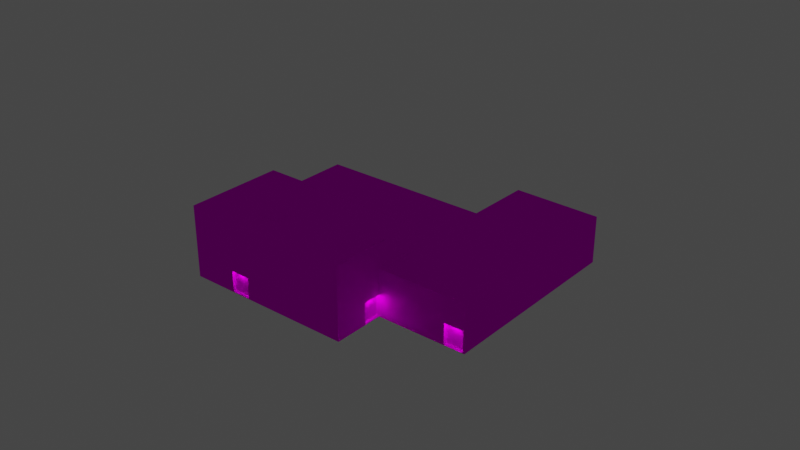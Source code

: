 # Source: object.blend  (saved by Blender 2.82.7; exported with 4.5.12 LTS)
import bpy
from mathutils import Matrix  # noqa: F401  (used for matrix-valued properties, if any)

bpy.ops.wm.read_factory_settings(use_empty=True)
scene = bpy.context.scene
scene.name = 'Scene'

# ---- collections
col_collection = bpy.data.collections.new('Collection'); scene.collection.children.link(col_collection)

# ---- images (referenced by path relative to the original .blend; pixels are not part of the script)
import os
ASSET_DIR = os.environ.get("B2B_ASSET_DIR", "")  # directory of the original .blend (textures are referenced by path, not embedded)
HERE = os.path.dirname(os.path.abspath(__file__))  # packed textures are extracted next to this script under _unpacked/

def load_image(name, relpath, width, height, colorspace="sRGB"):
    """Load a texture the original file referenced (path relative to the .blend, or extracted next to this script)."""
    p = next((c for c in (os.path.join(HERE, relpath), os.path.join(ASSET_DIR, relpath)) if relpath and os.path.exists(c)), "")
    if p:
        img = bpy.data.images.load(p, check_existing=True)
        img.name = name
    else:  # same state as the original file: an image datablock whose file is absent (Cycles renders it pink)
        img = bpy.data.images.new(name, width, height)
        img.source = "FILE"
        img.filepath = "//" + (relpath or name)
    img.colorspace_settings.name = colorspace
    return img
img_ebfs2_png = load_image('EBFS2.png', 'EBFS2.png', 1024, 1024, 'sRGB')

# ---- materials (node trees are filled in below, after node groups)
mat_default_001 = bpy.data.materials.new('Default.001')
mat_default_001.use_transparent_shadow = False
mat_default_001.diffuse_color = (1.0, 1.0, 1.0, 1.0)
mat_default_001.roughness = 0.0
mat_default_001.specular_intensity = 0.0

# ---- node groups
ng_auto_smooth = bpy.data.node_groups.new('Auto Smooth', 'GeometryNodeTree')
_s = ng_auto_smooth.interface.new_socket(name='Geometry', in_out='OUTPUT', socket_type='NodeSocketGeometry')
_s = ng_auto_smooth.interface.new_socket(name='Geometry', in_out='INPUT', socket_type='NodeSocketGeometry')
_s = ng_auto_smooth.interface.new_socket(name='Angle', in_out='INPUT', socket_type='NodeSocketFloat')
_s.subtype = 'ANGLE'
_s.min_value = 0.0
_s.max_value = 3.142
ng_auto_smooth.is_modifier = True
_N = ng_auto_smooth.nodes; _L = ng_auto_smooth.links
n0 = _N.new('NodeGroupOutput'); n0.name = 'Group Output'; n0.location = (480, -100)
n1 = _N.new('NodeGroupInput'); n1.name = 'Group Input'; n1.location = (-420, -300)
n2 = _N.new('NodeGroupInput'); n2.name = 'Group Input.001'; n2.location = (-60, -100)
n3 = _N.new('GeometryNodeSetShadeSmooth'); n3.name = 'Set Shade Smooth'; n3.location = (120, -100)
n3.domain = 'EDGE'
n4 = _N.new('GeometryNodeSetShadeSmooth'); n4.name = 'Set Shade Smooth.001'; n4.location = (300, -100)
n5 = _N.new('GeometryNodeInputMeshEdgeAngle'); n5.name = 'Edge Angle'; n5.location = (-420, -220)
n6 = _N.new('GeometryNodeInputEdgeSmooth'); n6.name = 'Is Edge Smooth'; n6.location = (-60, -160)
n7 = _N.new('GeometryNodeInputShadeSmooth'); n7.name = 'Is Face Smooth'; n7.location = (-240, -340)
n8 = _N.new('FunctionNodeBooleanMath'); n8.name = 'Boolean Math'; n8.location = (-60, -220)
n9 = _N.new('FunctionNodeCompare'); n9.name = 'Compare'; n9.location = (-240, -180)
n9.operation = 'LESS_EQUAL'
_L.new(n5.outputs[0], n9.inputs[0])
_L.new(n4.outputs[0], n0.inputs[0])
_L.new(n1.outputs[1], n9.inputs[1])
_L.new(n9.outputs[0], n8.inputs[0])
_L.new(n7.outputs[0], n8.inputs[1])
_L.new(n2.outputs[0], n3.inputs[0])
_L.new(n6.outputs[0], n3.inputs[1])
_L.new(n3.outputs[0], n4.inputs[0])
_L.new(n8.outputs[0], n3.inputs[2])
n0.is_active_output = True

# ---- material node trees
mat_default_001.use_nodes = True; mat_default_001.node_tree.nodes.clear()
_N = mat_default_001.node_tree.nodes; _L = mat_default_001.node_tree.links
n0 = _N.new('ShaderNodeOutputMaterial'); n0.name = 'Material Output'; n0.location = (300, 300)
n1 = _N.new('ShaderNodeBsdfPrincipled'); n1.name = 'Principled BSDF'; n1.location = (10, 300)
n1.distribution = 'GGX'
n1.subsurface_method = 'BURLEY'
n1.inputs[3].default_value = 1.45
n1.inputs[13].default_value = 0.0
n1.inputs[27].default_value = (0.0, 0.0, 0.0, 1.0)
n1.inputs[28].default_value = 1.0
n2 = _N.new('ShaderNodeTexImage'); n2.name = 'Image Texture'; n2.location = (0, 0)
n2.image = img_ebfs2_png
_L.new(n1.outputs[0], n0.inputs[0])
_L.new(n2.outputs[0], n1.inputs[0])
n0.is_active_output = True

# ---- world
world_world = bpy.data.worlds.new('World'); scene.world = world_world
world_world.use_nodes = True; world_world.node_tree.nodes.clear()
_N = world_world.node_tree.nodes; _L = world_world.node_tree.links
n0 = _N.new('ShaderNodeOutputWorld'); n0.name = 'World Output'; n0.location = (300, 300)
n1 = _N.new('ShaderNodeBackground'); n1.name = 'Background'; n1.location = (10, 300)
n1.inputs[0].default_value = (0.05088, 0.05088, 0.05088, 1.0)
_L.new(n1.outputs[0], n0.inputs[0])
n0.is_active_output = True
world_world.color = (0.05088, 0.05088, 0.05088)
world_world.use_sun_shadow = False
world_world.sun_shadow_jitter_overblur = 0.0

# ---- lights
light_light_name_amb_street_light3_001 = bpy.data.lights.new('light_name=amb_street_light3.001', 'POINT')
light_light_name_amb_street_light3_001.transmission_factor = 0.0
light_light_name_amb_street_light3_001.energy = 200.0
light_light_name_amb_street_light3_001.shadow_soft_size = 0.25
light_light_name_amb_street_light3_001.shadow_maximum_resolution = 0.006
light_light_name_amb_street_light3_001.use_absolute_resolution = True
light_light_name_amb_street_light3_002 = bpy.data.lights.new('light_name=amb_street_light3.002', 'POINT')
light_light_name_amb_street_light3_002.transmission_factor = 0.0
light_light_name_amb_street_light3_002.energy = 200.0
light_light_name_amb_street_light3_002.shadow_soft_size = 0.25
light_light_name_amb_street_light3_002.shadow_maximum_resolution = 0.006
light_light_name_amb_street_light3_002.use_absolute_resolution = True
light_light_name_amb_street_light3_003 = bpy.data.lights.new('light_name=amb_street_light3.003', 'POINT')
light_light_name_amb_street_light3_003.transmission_factor = 0.0
light_light_name_amb_street_light3_003.energy = 200.0
light_light_name_amb_street_light3_003.shadow_soft_size = 0.25
light_light_name_amb_street_light3_003.shadow_maximum_resolution = 0.006
light_light_name_amb_street_light3_003.use_absolute_resolution = True
light_light_name_amb_street_light3_004 = bpy.data.lights.new('light_name=amb_street_light3.004', 'POINT')
light_light_name_amb_street_light3_004.transmission_factor = 0.0
light_light_name_amb_street_light3_004.energy = 200.0
light_light_name_amb_street_light3_004.shadow_soft_size = 0.25
light_light_name_amb_street_light3_004.shadow_maximum_resolution = 0.006
light_light_name_amb_street_light3_004.use_absolute_resolution = True

# ---- meshes
me_poly_os_0_001 = bpy.data.meshes.new('poly_os=0.001')
me_poly_os_0_001.from_pydata([(-2.621, -1.454, 19.91), (13.19, 6.955, 11.73), (10.61, -4.943, 6.738), (10.1, -4.943, 7.002), (9.237, -4.943, 4.084), (10.61, -1.448, 6.738), (8.729, -1.448, 4.347), (9.237, -1.448, 4.084), (8.729, -4.943, 4.347), (10.1, -1.448, 7.002), (10.61, -5.033, 6.738), (19.61, -4.954, -1.279), (22.12, -4.954, -3.413), (-5.503, -4.915, 21.4), (-2.875, -4.915, 19.42), (-5.503, -5.033, 21.4), (19.27, -4.954, -1.936), (19.61, -1.463, -1.279), (22.46, -1.463, -2.756), (19.27, -1.463, -1.936), (22.12, -1.463, -3.413), (-5.756, -1.454, 20.91), (-2.875, -1.454, 19.42), (-5.503, -1.454, 21.4), (-2.621, -4.915, 19.91), (-5.756, -4.915, 20.91), (-3.873, -1.447, -22.2), (-1.95, -1.447, -19.53), (-2.441, -1.447, -19.29), (-2.441, -5.033, -19.29), (-3.382, -1.447, -22.44), (-18.3, -1.404, -6.494), (-21.19, -1.404, -5.002), (-21.47, -5.033, -5.549), (-21.19, -5.033, -5.002), (-18.3, -5.033, -6.494), (-6.633, 10.71, 14.02), (-6.633, 6.76, 14.02), (-2.644, 10.71, 15.12), (-5.343, 10.71, 16.52), (-2.644, 6.76, 15.12), (-3.934, 10.71, 12.63), (22.27, 2.894, -3.03), (22.27, 2.64, -3.03), (9.379, 2.64, 3.639), (5.773, 2.64, -3.334), (9.379, 2.894, 3.639), (5.773, 2.894, -3.334), (-19.67, 2.894, 9.823), (-19.67, 2.64, 9.823), (-26.17, 2.894, -2.747), (-26.17, 2.64, -2.747), (-0.4724, 2.894, -16.04), (-5.367, 2.894, -25.98), (7.203, 2.894, -32.17), (7.203, 2.64, -32.17), (-5.367, 2.64, -25.98), (-0.4724, 2.64, -16.04), (5.439, 6.955, -2.285), (12.59, 6.76, 11.53), (12.59, 6.955, 11.53), (-12.06, 6.76, 24.28), (-19.2, 6.955, 10.46), (5.439, 6.76, -2.285), (-3.934, 6.76, 12.63), (-19.2, 6.76, 10.46), (-5.343, 6.76, 16.52), (9.237, 2.894, 4.084), (5.631, 2.894, -2.889), (9.237, -5.033, 4.084), (19.61, -5.033, -1.279), (22.46, -4.954, -2.756), (7.347, 2.894, -32.61), (7.347, -5.033, -32.61), (22.72, 2.894, -2.889), (-0.9114, -5.033, -16.18), (-0.9114, 2.894, -16.18), (-18.59, -5.033, -7.04), (-18.59, -1.404, -7.04), (-21.47, -1.404, -5.549), (-26.61, 2.894, -2.889), (-5.809, 2.894, -26.13), (9.237, 6.955, 4.084), (-19.81, 2.894, 10.27), (-19.81, -5.033, 10.27), (-19.81, 6.955, 10.27), (8.84, 6.955, 4.289), (5.631, 6.955, -2.889), (-12.06, 6.955, 24.28), (-12.25, 6.955, 24.88), (-1.95, -5.033, -19.53), (-3.382, -5.033, -22.44), (-5.809, -5.033, -26.13), (-26.61, -5.033, -2.889), (22.72, -5.033, -2.889), (-3.873, -5.033, -22.2), (13.19, -5.033, 11.73), (-12.25, -5.033, 24.88)], [], [(43, 44, 46, 42), (13, 23, 89, 97, 15), (9, 3, 8, 6), (90, 29, 28, 27), (66, 39, 36, 37), (82, 7, 67), (14, 24, 0, 22), (87, 85, 89, 62, 58, 86), (55, 56, 57, 51, 49, 45, 44, 43), (2, 5, 10), (45, 49, 48, 47), (43, 42, 54, 55), (67, 74, 72, 42, 46, 47, 48, 50, 83, 68), (2, 10, 69, 4), (32, 34, 33, 79), (25, 14, 22, 21), (35, 34, 32, 31), (9, 6, 7, 5), (17, 11, 16, 19), (2, 3, 9, 5), (82, 67, 68, 87), (46, 44, 45, 47), (51, 57, 52, 50), (37, 63, 65, 61, 66), (52, 57, 56, 53), (5, 7, 82, 1, 96, 10), (1, 89, 23, 0, 24, 13, 15, 96), (64, 37, 36, 41), (59, 60, 58, 63), (8, 4, 7, 6), (35, 31, 78, 77), (4, 8, 3, 2), (90, 27, 30, 91), (14, 25, 13, 24), (59, 63, 37, 64, 40, 66, 61), (32, 79, 78, 31), (65, 63, 58, 62), (74, 67, 69, 11, 17, 18, 71, 70, 94), (66, 40, 38, 39), (68, 83, 85, 87), (74, 94, 73, 72), (38, 40, 64, 41), (16, 12, 20, 19), (81, 92, 95, 26, 28, 29, 75, 76), (72, 81, 76, 80, 83, 50, 52, 53, 54, 42), (12, 71, 18, 20), (17, 19, 20, 18), (41, 36, 39, 38), (73, 92, 81, 72), (75, 77, 78, 79, 33, 93, 80, 76), (48, 49, 51, 50), (84, 85, 83), (84, 83, 80, 93), (97, 89, 85, 84), (56, 55, 54, 53), (23, 13, 25, 21), (23, 21, 22, 0), (95, 91, 30, 26), (28, 26, 30, 27), (88, 61, 65, 62), (12, 16, 11, 71), (62, 89, 1, 87, 86, 60, 88), (11, 69, 70, 71), (59, 61, 88, 60)])
me_poly_os_0_001.polygons.foreach_set('use_smooth', [True] * 64)
_uv = me_poly_os_0_001.uv_layers.new(name='UVMap')
_uv.uv.foreach_set('vector', [0.4727, 0.1853, 0.4961, 0.1994, 0.4961, 0.1994, 0.4727, 0.1853, 0.5352, 0.6961, 0.5352, 0.7875, 0.3767, 1.01, 0.3767, 0.693, 0.5352, 0.693, 0.5344, 0.7877, 0.5344, 0.6954, 0.5968, 0.6954, 0.5968, 0.7877, 0.9488, 0.693, 0.9602, 0.693, 0.9602, 0.7877, 0.9488, 0.7877, 0.5222, 0.2255, 0.5222, 0.2255, 0.525, 0.221, 0.525, 0.221, 0.5968, 1.01, 0.5968, 0.7877, 0.5968, 0.9023, 0.3547, 0.5972, 0.3662, 0.5972, 0.3662, 0.6886, 0.3547, 0.6886, 0.504, 0.1876, 0.5502, 0.2155, 0.5342, 0.2421, 0.5491, 0.2158, 0.5043, 0.1888, 0.4971, 0.2007, 0.9947, 0.5902, 0.8116, 0.5938, 0.8093, 0.4107, 0.4313, 0.4087, 0.432, 0.1748, 0.8063, 0.1767, 0.8067, 0.047, 0.9964, 0.048, 0.5344, 0.6954, 0.5344, 0.7877, 0.5344, 0.693, 0.5038, 0.1867, 0.55, 0.2147, 0.55, 0.2147, 0.5038, 0.1867, 0.4727, 0.1853, 0.4727, 0.1853, 0.5047, 0.1323, 0.5047, 0.1323, 0.4963, 0.2003, 0.4718, 0.1855, 0.5045, 0.1314, 0.4727, 0.1853, 0.4961, 0.1994, 0.5038, 0.1867, 0.55, 0.2147, 0.5638, 0.1918, 0.5502, 0.2155, 0.504, 0.1876, 0.5344, 0.6954, 0.5344, 0.693, 0.5968, 0.693, 0.5968, 0.6954, 0.2825, 0.6481, 0.2825, 0.5523, 0.2954, 0.5523, 0.2954, 0.6481, 0.5352, 0.6961, 0.603, 0.6961, 0.603, 0.7875, 0.5352, 0.7875, 0.5352, 0.693, 0.603, 0.693, 0.603, 0.7888, 0.5352, 0.7888, 0.517, 0.1136, 0.5457, 0.169, 0.5351, 0.1745, 0.5064, 0.1191, 0.0532, 0.6878, 0.0532, 0.5956, 0.0686, 0.5956, 0.0686, 0.6878, 0.0138, 0.6294, 0.0258, 0.6294, 0.0258, 0.7217, 0.0138, 0.7217, 0.5968, 1.01, 0.5968, 0.9023, 0.7607, 0.9023, 0.7607, 1.01, 0.4961, 0.1994, 0.4961, 0.1994, 0.5038, 0.1867, 0.5038, 0.1867, 0.5638, 0.1918, 0.5171, 0.1636, 0.5171, 0.1636, 0.5638, 0.1918, 0.5419, 0.1466, 0.7795, 0.2956, 0.4169, 0.2937, 0.4178, 0.0365, 0.5421, 0.1002, 0.5171, 0.1636, 0.5171, 0.1636, 0.5276, 0.1455, 0.5276, 0.1455, 0.5344, 0.7877, 0.5968, 0.7877, 0.5968, 1.01, 0.4171, 1.01, 0.4171, 0.693, 0.5344, 0.693, 0.9746, 1.01, 0.3767, 1.01, 0.5352, 0.7875, 0.603, 0.7875, 0.603, 0.6961, 0.5352, 0.6961, 0.5352, 0.693, 0.9746, 0.693, 0.5201, 0.218, 0.525, 0.221, 0.525, 0.221, 0.5201, 0.218, 0.4891, 0.2139, 0.4891, 0.2139, 0.5043, 0.1888, 0.5043, 0.1888, 0.5968, 0.6954, 0.6087, 0.6954, 0.6087, 0.7877, 0.5968, 0.7877, 0.0569, 0.5983, 0.0569, 0.6941, 0.044, 0.6941, 0.044, 0.5983, 0.4301, 0.1706, 0.4195, 0.1651, 0.4482, 0.1097, 0.4588, 0.1152, 0.6028, 0.693, 0.6028, 0.7877, 0.5351, 0.7877, 0.5351, 0.693, 0.5755, 0.6569, 0.5153, 0.6258, 0.5206, 0.6156, 0.5808, 0.6467, 0.7803, 0.0384, 0.7795, 0.2956, 0.5419, 0.1466, 0.5816, 0.1468, 0.5818, 0.1004, 0.5421, 0.1002, 0.4178, 0.0365, 0.1262, 0.1832, 0.1321, 0.1946, 0.0719, 0.2257, 0.066, 0.2143, 0.5491, 0.2158, 0.5043, 0.1888, 0.5043, 0.1888, 0.5491, 0.2158, 0.6087, 0.9023, 0.2918, 0.9023, 0.2918, 0.6929, 0.5356, 0.695, 0.5356, 0.7872, 0.6027, 0.7872, 0.6027, 0.695, 0.5356, 0.6929, 0.6087, 0.6929, 0.5222, 0.2255, 0.5173, 0.2225, 0.5173, 0.2225, 0.5222, 0.2255, 0.4352, 0.9023, 1.033, 0.9023, 1.033, 1.01, 0.4352, 1.01, 0.5968, 0.9023, 0.5968, 0.693, 1.295, 0.693, 1.295, 0.9023, 0.5173, 0.2225, 0.5173, 0.2225, 0.5201, 0.218, 0.5201, 0.218, 0.5356, 0.695, 0.6027, 0.695, 0.6027, 0.7872, 0.5356, 0.7872, 0.4436, 0.9023, 0.4436, 0.693, 0.5351, 0.693, 0.5351, 0.7877, 0.6028, 0.7877, 0.6028, 0.693, 0.6752, 0.693, 0.6752, 0.9023, 0.5045, 0.1314, 0.5284, 0.1453, 0.518, 0.1634, 0.5647, 0.1916, 0.5502, 0.2155, 0.5638, 0.1918, 0.5171, 0.1636, 0.5276, 0.1455, 0.5047, 0.1323, 0.4727, 0.1853, 0.3254, 0.5255, 0.3409, 0.5255, 0.3409, 0.6177, 0.3254, 0.6177, 0.5515, 0.1054, 0.5586, 0.1191, 0.499, 0.15, 0.4919, 0.1363, 0.5201, 0.218, 0.525, 0.221, 0.5222, 0.2255, 0.5173, 0.2225, 0.1374, 0.693, 0.4436, 0.693, 0.4436, 0.9023, 0.1374, 0.9023, 0.1197, 0.693, 0.5352, 0.693, 0.5352, 0.7888, 0.603, 0.7888, 0.603, 0.693, 0.7239, 0.693, 0.7239, 0.9023, 0.1197, 0.9023, 0.55, 0.2147, 0.55, 0.2147, 0.5638, 0.1918, 0.5638, 0.1918, 1.033, 0.693, 1.033, 1.01, 1.033, 0.9023, 1.033, 0.693, 1.033, 0.9023, 0.7239, 0.9023, 0.7239, 0.693, 1.377, 0.693, 1.377, 1.01, 1.033, 1.01, 1.033, 0.693, 0.5276, 0.1455, 0.5047, 0.1323, 0.5047, 0.1323, 0.5276, 0.1455, 0.056, 0.5708, 0.056, 0.4794, 0.0675, 0.4794, 0.0675, 0.5708, 0.7586, 0.6321, 0.7639, 0.6423, 0.7037, 0.6734, 0.6984, 0.6632, 0.8336, 0.693, 0.845, 0.693, 0.845, 0.7877, 0.8336, 0.7877, 0.5614, 0.4815, 0.5913, 0.5423, 0.581, 0.5473, 0.5511, 0.4866, 0.5339, 0.2409, 0.5339, 0.2409, 0.5491, 0.2158, 0.5491, 0.2158, 0.1958, 0.15, 0.1362, 0.1191, 0.1433, 0.1054, 0.2029, 0.1363, 0.5491, 0.2158, 0.5342, 0.2421, 0.4879, 0.2142, 0.504, 0.1876, 0.4971, 0.2007, 0.4891, 0.2139, 0.5339, 0.2409, 0.5356, 0.695, 0.2918, 0.6929, 0.5356, 0.6929, 0.6027, 0.695, 0.4891, 0.2139, 0.5339, 0.2409, 0.5339, 0.2409, 0.4891, 0.2139])
me_poly_os_0_001.materials.append(mat_default_001)
me_poly_os_0_001.use_remesh_fix_poles = True
me_poly_os_0_001.use_remesh_preserve_attributes = False
me_poly_os_0_001.use_mirror_vertex_groups = False
me_poly_os_0_001.update()

# ---- objects
ob_ebfs2_offices_b4a_obj = bpy.data.objects.new('EBFS2_Offices_B4a.obj', None)
ob_default_lod = bpy.data.objects.new('Default LOD', None)
ob_amb_street_light3 = bpy.data.objects.new('amb_street_light3', light_light_name_amb_street_light3_001)
ob_amb_street_light3_001 = bpy.data.objects.new('amb_street_light3.001', light_light_name_amb_street_light3_002)
ob_amb_street_light3_002 = bpy.data.objects.new('amb_street_light3.002', light_light_name_amb_street_light3_003)
ob_amb_street_light3_003 = bpy.data.objects.new('amb_street_light3.003', light_light_name_amb_street_light3_004)
ob_poly_os_0_hard__blend_yes = bpy.data.objects.new('POLY_OS=0 HARD= BLEND=yes', me_poly_os_0_001)

# ---- transforms, parenting, visibility, modifiers, constraints
ob_ebfs2_offices_b4a_obj.location = (0.0, 0.0, 0.0)
ob_ebfs2_offices_b4a_obj.rotation_euler = (1.571, -0.0, 0.0)
ob_ebfs2_offices_b4a_obj.empty_display_size = 0.01
ob_ebfs2_offices_b4a_obj.lineart.crease_threshold = 0.0
ob_default_lod.parent = ob_ebfs2_offices_b4a_obj
ob_default_lod.location = (0.0, 0.0, 0.0)
ob_default_lod.empty_display_size = 0.01
ob_default_lod.lineart.crease_threshold = 0.0
ob_amb_street_light3.parent = ob_default_lod
ob_amb_street_light3.location = (-14.85, 3.105, -14.54)
ob_amb_street_light3.rotation_euler = (-2.079e-08, 30.94, 8.489e-08)
ob_amb_street_light3.lineart.crease_threshold = 0.0
ob_amb_street_light3_001.parent = ob_default_lod
ob_amb_street_light3_001.location = (-13.14, 3.056, 16.16)
ob_amb_street_light3_001.rotation_euler = (-2.079e-08, 30.94, 8.489e-08)
ob_amb_street_light3_001.lineart.crease_threshold = 0.0
ob_amb_street_light3_002.parent = ob_default_lod
ob_amb_street_light3_002.location = (6.041, 3.061, 9.306)
ob_amb_street_light3_002.rotation_euler = (-2.079e-08, 30.94, 8.489e-08)
ob_amb_street_light3_002.lineart.crease_threshold = 0.0
ob_amb_street_light3_003.parent = ob_default_lod
ob_amb_street_light3_003.location = (19.53, 3.047, 7.549)
ob_amb_street_light3_003.rotation_euler = (-2.079e-08, 30.94, 8.489e-08)
ob_amb_street_light3_003.lineart.crease_threshold = 0.0
ob_poly_os_0_hard__blend_yes.parent = ob_default_lod
ob_poly_os_0_hard__blend_yes.location = (4.159e-07, 4.509, -2.048e-06)
ob_poly_os_0_hard__blend_yes.rotation_euler = (-2.079e-08, 30.94, 8.489e-08)
ob_poly_os_0_hard__blend_yes.show_transparent = True
ob_poly_os_0_hard__blend_yes.lineart.crease_threshold = 0.0
_m = ob_poly_os_0_hard__blend_yes.modifiers.new('Auto Smooth', 'NODES')
_m.node_group = ng_auto_smooth
_gi = [s.identifier for s in ng_auto_smooth.interface.items_tree if s.item_type == 'SOCKET' and s.in_out == 'INPUT']
_m[_gi[1]] = 0.7854  # Angle

# ---- collection membership
col_collection.objects.link(ob_ebfs2_offices_b4a_obj)
col_collection.objects.link(ob_default_lod)
col_collection.objects.link(ob_amb_street_light3)
col_collection.objects.link(ob_amb_street_light3_001)
col_collection.objects.link(ob_amb_street_light3_002)
col_collection.objects.link(ob_amb_street_light3_003)
col_collection.objects.link(ob_poly_os_0_hard__blend_yes)

# ---- scene / render settings (as saved in the file)
scene.frame_start = 1; scene.frame_end = 250; scene.frame_set(1)
scene.render.engine = 'BLENDER_EEVEE_NEXT'
scene.cycles.use_denoising = False
scene.cycles.samples = 128
scene.cycles.sampling_pattern = 'TABULATED_SOBOL'
scene.cycles.use_adaptive_sampling = False
scene.cycles.use_light_tree = False
scene.view_settings.view_transform = 'Filmic'
bpy.context.view_layer.update()

# ---- added for rendering (the .blend has no active camera): camera
cam_auto = bpy.data.cameras.new('AutoCamera')
cam_auto.lens = 50.0
cam_auto.sensor_width = 36.0
cam_auto.clip_end = 1674.55
ob_auto_camera = bpy.data.objects.new('AutoCamera', cam_auto)
scene.collection.objects.link(ob_auto_camera)
ob_auto_camera.location = (95.4742, -110.175, 83.681)
ob_auto_camera.rotation_euler = (1.09748, -7.21219e-08, 0.694738)
scene.camera = ob_auto_camera
bpy.context.view_layer.update()
